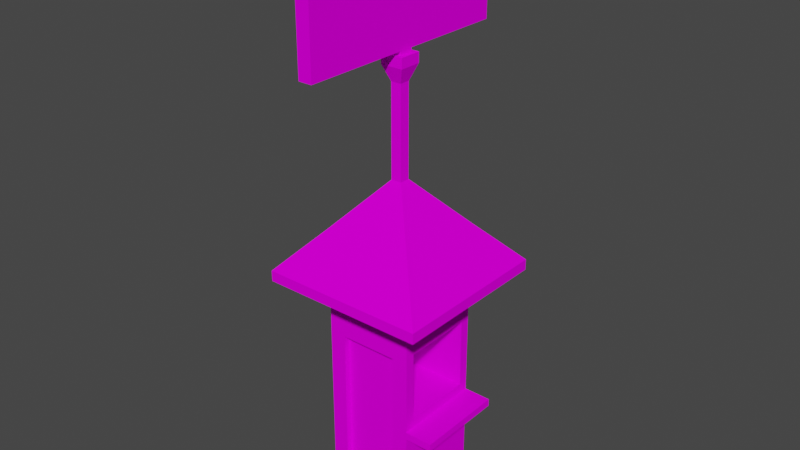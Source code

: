 # Source: ticketBooth.blend  (saved by Blender 2.93.20; exported with 4.5.12 LTS)
import bpy
from mathutils import Matrix  # noqa: F401  (used for matrix-valued properties, if any)

bpy.ops.wm.read_factory_settings(use_empty=True)
scene = bpy.context.scene
scene.name = 'Scene'

# ---- collections
col_collection = bpy.data.collections.new('Collection'); scene.collection.children.link(col_collection)

# ---- images (referenced by path relative to the original .blend; pixels are not part of the script)
import os
ASSET_DIR = os.environ.get("B2B_ASSET_DIR", "")  # directory of the original .blend (textures are referenced by path, not embedded)
HERE = os.path.dirname(os.path.abspath(__file__))  # packed textures are extracted next to this script under _unpacked/

def load_image(name, relpath, width, height, colorspace="sRGB"):
    """Load a texture the original file referenced (path relative to the .blend, or extracted next to this script)."""
    p = next((c for c in (os.path.join(HERE, relpath), os.path.join(ASSET_DIR, relpath)) if relpath and os.path.exists(c)), "")
    if p:
        img = bpy.data.images.load(p, check_existing=True)
        img.name = name
    else:  # same state as the original file: an image datablock whose file is absent (Cycles renders it pink)
        img = bpy.data.images.new(name, width, height)
        img.source = "FILE"
        img.filepath = "//" + (relpath or name)
    img.colorspace_settings.name = colorspace
    return img
img_ticketbooth_texture_psd = load_image('ticketbooth texture.psd', 'ticketbooth texture.psd', 1024, 1024, 'sRGB')

# ---- materials (node trees are filled in below, after node groups)
mat_material_001 = bpy.data.materials.new('Material.001')
mat_material_001.use_transparent_shadow = False

# ---- material node trees
mat_material_001.use_nodes = True; mat_material_001.node_tree.nodes.clear()
_N = mat_material_001.node_tree.nodes; _L = mat_material_001.node_tree.links
n0 = _N.new('ShaderNodeOutputMaterial'); n0.name = 'Material Output'; n0.location = (300, 300)
n1 = _N.new('ShaderNodeBsdfPrincipled'); n1.name = 'Principled BSDF'; n1.location = (10, 300)
n1.distribution = 'GGX'
n1.subsurface_method = 'BURLEY'
n1.inputs[3].default_value = 1.45
n1.inputs[13].default_value = 0.0
n1.inputs[27].default_value = (0.0, 0.0, 0.0, 1.0)
n1.inputs[28].default_value = 1.0
n2 = _N.new('ShaderNodeMapping'); n2.name = 'Mapping'; n2.location = (-657, 616)
n2.width = 240
n3 = _N.new('ShaderNodeTexCoord'); n3.name = 'Texture Coordinate'; n3.location = (-857, 599)
n4 = _N.new('ShaderNodeTexImage'); n4.name = 'Image Texture'; n4.location = (-357, 587)
n4.image = img_ticketbooth_texture_psd
_L.new(n1.outputs[0], n0.inputs[0])
_L.new(n4.outputs[0], n1.inputs[0])
_L.new(n2.outputs[0], n4.inputs[0])
_L.new(n3.outputs[2], n2.inputs[0])
n0.is_active_output = True

# ---- world
world_world = bpy.data.worlds.new('World'); scene.world = world_world
world_world.use_nodes = True; world_world.node_tree.nodes.clear()
_N = world_world.node_tree.nodes; _L = world_world.node_tree.links
n0 = _N.new('ShaderNodeOutputWorld'); n0.name = 'World Output'; n0.location = (300, 300)
n1 = _N.new('ShaderNodeBackground'); n1.name = 'Background'; n1.location = (10, 300)
n1.inputs[0].default_value = (0.05088, 0.05088, 0.05088, 1.0)
_L.new(n1.outputs[0], n0.inputs[0])
n0.is_active_output = True
world_world.color = (0.05088, 0.05088, 0.05088)
world_world.use_sun_shadow = False
world_world.sun_shadow_jitter_overblur = 0.0

# ---- meshes
me_cube_001 = bpy.data.meshes.new('Cube.001')
me_cube_001.from_pydata([(-0.1573, -0.2479, 0.09056), (-0.1573, -0.2479, 0.4958), (-0.2479, 0.2479, 0.0), (-0.2479, 0.2479, 0.4958), (0.1573, -0.2479, 0.09056), (0.2479, -0.1938, 0.5499), (0.2479, 0.2479, 0.0), (0.2479, 0.1938, 0.5499), (-0.1573, -0.2479, 0.9011), (-0.2479, 0.2479, 0.9916), (0.2479, 0.1938, 0.9376), (0.2479, -0.1938, 0.9376), (-0.02886, -0.02886, 1.735), (-0.02886, 0.02886, 1.735), (0.02886, 0.02886, 1.735), (0.02886, -0.02886, 1.735), (-0.2479, -0.2479, 1.487), (-0.2479, 0.2479, 1.487), (0.2479, 0.2479, 1.487), (0.2479, -0.2479, 1.487), (-0.02886, -0.02886, 2.231), (-0.02886, 0.02886, 2.231), (0.02886, 0.02886, 2.231), (0.02886, -0.02886, 2.231), (-0.06132, -0.06132, 2.315), (-0.06132, 0.06132, 2.315), (0.06132, 0.06132, 2.315), (0.06132, -0.06132, 2.315), (-0.03697, -0.03697, 2.369), (-0.03697, 0.03697, 2.369), (0.03697, 0.03697, 2.369), (0.03697, -0.03697, 2.369), (-0.06132, -0.06132, 2.369), (-0.06132, 0.06132, 2.369), (0.06132, 0.06132, 2.369), (0.06132, -0.06132, 2.369), (-0.03697, -0.03697, 2.39), (-0.03697, 0.03697, 2.39), (0.03697, 0.03697, 2.39), (0.03697, -0.03697, 2.39), (-0.03697, -0.03697, 2.978), (-0.03697, 0.03697, 2.978), (0.03697, 0.03697, 2.978), (0.03697, -0.03697, 2.978), (-0.03697, 0.6147, 2.39), (0.03697, 0.6147, 2.39), (0.03697, -0.6147, 2.39), (-0.03697, -0.6147, 2.39), (-0.03697, 0.6147, 2.978), (0.03697, 0.6147, 2.978), (0.03697, -0.6147, 2.978), (-0.03697, -0.6147, 2.978), (0.2479, -0.2479, 1.429), (-0.2479, -0.2479, 1.429), (-0.2479, 0.2479, 1.429), (0.2479, 0.2479, 1.429), (-0.4495, -0.4495, 1.265), (-0.4495, 0.4495, 1.265), (0.4495, 0.4495, 1.265), (0.4495, -0.4495, 1.265), (0.4495, -0.4495, 1.207), (-0.4495, 0.4495, 1.207), (-0.4495, -0.4495, 1.207), (0.4495, 0.4495, 1.207), (0.2479, 0.2479, 0.4958), (0.1573, -0.2479, 0.4958), (0.2479, 0.2479, 0.9916), (0.1573, -0.2479, 0.9011), (-0.1339, 0.1938, 0.5499), (-0.1339, -0.1938, 0.5499), (-0.1339, 0.1938, 0.9376), (-0.1339, -0.1938, 0.9376), (-0.1573, -0.2479, 0.455), (-0.2479, 0.2479, 0.455), (0.2479, 0.2479, 0.455), (0.1573, -0.2479, 0.455), (0.3994, 0.2479, 0.4958), (0.3994, -0.2479, 0.4958), (0.3994, 0.2479, 0.455), (0.3994, -0.2479, 0.455), (-0.2479, -0.2479, 0.455), (-0.2479, -0.2479, 0.4958), (0.2479, -0.2479, 0.455), (0.2479, -0.2479, 0.0), (-0.2479, -0.2479, 0.0), (0.2479, -0.2479, 0.9916), (-0.2479, -0.2479, 0.9916), (0.2479, -0.2479, 0.4958), (0.1573, -0.2135, 0.4958), (-0.1573, -0.2135, 0.4958), (0.1573, -0.2135, 0.455), (-0.1573, -0.2135, 0.455), (0.1573, -0.2135, 0.09056), (-0.1573, -0.2135, 0.09056), (0.1573, -0.2135, 0.9011), (-0.1573, -0.2135, 0.9011)], [], [(80, 81, 3, 73), (73, 3, 64, 74), (64, 87, 77, 76), (0, 4, 92, 93), (2, 6, 83, 84), (11, 5, 69, 71), (16, 17, 57, 56), (3, 81, 86, 9), (65, 67, 94, 88), (64, 3, 9, 66), (15, 14, 22, 23), (18, 19, 59, 58), (52, 55, 63, 60), (53, 52, 60, 62), (12, 13, 17, 16), (13, 14, 18, 17), (14, 15, 19, 18), (15, 12, 16, 19), (20, 23, 27, 24), (13, 12, 20, 21), (12, 15, 23, 20), (14, 13, 21, 22), (27, 26, 34, 35), (22, 21, 25, 26), (23, 22, 26, 27), (21, 20, 24, 25), (28, 31, 39, 36), (25, 24, 32, 33), (24, 27, 35, 32), (26, 25, 33, 34), (28, 29, 33, 32), (29, 30, 34, 33), (30, 31, 35, 34), (31, 28, 32, 35), (39, 38, 42, 43), (30, 29, 37, 38), (31, 30, 38, 39), (29, 28, 36, 37), (42, 41, 40, 43), (37, 36, 40, 41), (39, 43, 50, 46), (37, 41, 48, 44), (47, 46, 50, 51), (45, 44, 48, 49), (43, 40, 51, 50), (41, 42, 49, 48), (40, 36, 47, 51), (36, 39, 46, 47), (42, 38, 45, 49), (38, 37, 44, 45), (9, 86, 53, 54), (85, 66, 55, 52), (66, 9, 54, 55), (86, 85, 52, 53), (62, 60, 59, 56), (63, 61, 57, 58), (60, 63, 58, 59), (61, 62, 56, 57), (55, 54, 61, 63), (54, 53, 62, 61), (19, 16, 56, 59), (17, 18, 58, 57), (7, 5, 87, 64), (11, 10, 66, 85), (10, 7, 64, 66), (5, 11, 85, 87), (69, 68, 70, 71), (10, 11, 71, 70), (7, 10, 70, 68), (5, 7, 68, 69), (72, 0, 93, 91), (6, 74, 82, 83), (2, 73, 74, 6), (84, 80, 73, 2), (78, 76, 77, 79), (82, 74, 78, 79), (87, 82, 79, 77), (74, 64, 76, 78), (72, 1, 81, 80), (75, 4, 83, 82), (4, 0, 84, 83), (8, 67, 85, 86), (67, 65, 87, 85), (1, 8, 86, 81), (0, 72, 80, 84), (65, 75, 82, 87), (90, 88, 89, 91), (89, 88, 94, 95), (92, 90, 91, 93), (1, 72, 91, 89), (75, 65, 88, 90), (8, 1, 89, 95), (67, 8, 95, 94), (4, 75, 90, 92)])
_uv = me_cube_001.uv_layers.new(name='UVMap')
_uv.uv.foreach_set('vector', [0.1652, 0.2251, 0.1652, 0.2347, 0.04792, 0.2347, 0.04792, 0.2251, 0.8564, 0.1842, 0.8564, 0.1939, 0.7391, 0.1939, 0.7391, 0.1842, 0.6172, 0.2002, 0.4999, 0.2002, 0.4999, 0.1644, 0.6172, 0.1644, 0.2709, 0.04665, 0.3482, 0.03789, 0.3414, 0.0483, 0.2782, 0.05283, 0.04792, 0.1175, 0.04792, 0.0002428, 0.1652, 0.0002426, 0.1652, 0.1175, 0.32, 0.8766, 0.3526, 0.844, 0.3846, 0.8761, 0.3521, 0.9086, 0.1652, 0.6112, 0.04792, 0.6112, 0.0002426, 0.5402, 0.2128, 0.5402, 0.04792, 0.2347, 0.1652, 0.2347, 0.1652, 0.352, 0.04792, 0.352, 0.3625, 0.1379, 0.3535, 0.2405, 0.3462, 0.2339, 0.3545, 0.1384, 0.7391, 0.1939, 0.8564, 0.1939, 0.8564, 0.3111, 0.7391, 0.3111, 0.5915, 0.8209, 0.6052, 0.8209, 0.6052, 0.9382, 0.5915, 0.9382, 0.6172, 0.5767, 0.4999, 0.5767, 0.4523, 0.5057, 0.6649, 0.5057, 0.4999, 0.4209, 0.6172, 0.4209, 0.6649, 0.4919, 0.4523, 0.4919, 0.2551, 0.3649, 0.373, 0.3672, 0.4195, 0.4395, 0.2058, 0.4353, 0.1134, 0.6894, 0.09972, 0.6894, 0.04792, 0.6112, 0.1652, 0.6112, 0.8046, 0.6486, 0.7909, 0.6486, 0.7391, 0.5703, 0.8564, 0.5703, 0.5654, 0.6549, 0.5517, 0.6549, 0.4999, 0.5767, 0.6172, 0.5767, 0.3163, 0.6014, 0.3026, 0.6012, 0.2521, 0.5215, 0.3699, 0.5238, 0.5257, 0.9382, 0.5394, 0.9382, 0.547, 0.9594, 0.518, 0.9594, 0.562, 0.8209, 0.5757, 0.8209, 0.5757, 0.9382, 0.562, 0.9382, 0.5257, 0.8209, 0.5394, 0.8209, 0.5394, 0.9382, 0.5257, 0.9382, 0.4864, 0.8208, 0.5, 0.8208, 0.5, 0.9381, 0.4864, 0.9381, 0.5838, 0.9594, 0.6128, 0.9594, 0.6128, 0.9723, 0.5838, 0.9723, 0.4864, 0.9381, 0.5, 0.9381, 0.5077, 0.9593, 0.4787, 0.9593, 0.5915, 0.9382, 0.6052, 0.9382, 0.6128, 0.9594, 0.5838, 0.9594, 0.562, 0.9382, 0.5757, 0.9382, 0.5834, 0.9594, 0.5544, 0.9594, 0.5238, 0.978, 0.5413, 0.978, 0.5413, 0.9829, 0.5238, 0.9829, 0.5544, 0.9594, 0.5834, 0.9594, 0.5834, 0.9723, 0.5544, 0.9723, 0.518, 0.9594, 0.547, 0.9594, 0.547, 0.9723, 0.518, 0.9723, 0.4787, 0.9593, 0.5077, 0.9593, 0.5077, 0.9722, 0.4787, 0.9722, 0.5776, 0.978, 0.5601, 0.978, 0.5544, 0.9723, 0.5834, 0.9723, 0.5019, 0.9779, 0.4844, 0.9779, 0.4787, 0.9722, 0.5077, 0.9722, 0.6071, 0.978, 0.5896, 0.978, 0.5838, 0.9723, 0.6128, 0.9723, 0.5413, 0.978, 0.5238, 0.978, 0.518, 0.9723, 0.547, 0.9723, 0.1429, 0.8402, 0.1604, 0.8402, 0.1604, 0.9792, 0.1429, 0.9792, 0.4844, 0.9779, 0.5019, 0.9779, 0.5019, 0.9828, 0.4844, 0.9828, 0.5896, 0.978, 0.6071, 0.978, 0.6071, 0.9829, 0.5896, 0.9829, 0.5601, 0.978, 0.5776, 0.978, 0.5776, 0.9829, 0.5601, 0.9829, 0.1633, 0.831, 0.1633, 0.8468, 0.1475, 0.8468, 0.1475, 0.831, 0.1633, 0.9723, 0.1475, 0.9723, 0.1475, 0.8468, 0.1633, 0.8468, 0.1429, 0.8402, 0.1429, 0.9792, 0.006294, 0.9792, 0.006294, 0.8402, 0.1633, 0.9723, 0.1633, 0.8468, 0.2867, 0.8468, 0.2867, 0.9723, 0.02411, 0.9723, 0.008319, 0.9723, 0.008319, 0.8468, 0.02411, 0.8468, 0.3025, 0.9723, 0.2867, 0.9723, 0.2867, 0.8468, 0.3025, 0.8468, 0.1475, 0.831, 0.1475, 0.8468, 0.02411, 0.8468, 0.02411, 0.831, 0.1633, 0.8468, 0.1633, 0.831, 0.2867, 0.831, 0.2867, 0.8468, 0.1475, 0.8468, 0.1475, 0.9723, 0.02411, 0.9723, 0.02411, 0.8468, 0.1475, 0.9723, 0.1475, 0.9881, 0.02411, 0.9881, 0.02411, 0.9723, 0.1604, 0.9792, 0.1604, 0.8402, 0.297, 0.8402, 0.297, 0.9792, 0.1633, 0.9881, 0.1633, 0.9723, 0.2867, 0.9723, 0.2867, 0.9881, 0.04792, 0.352, 0.1652, 0.352, 0.1652, 0.4554, 0.04792, 0.4554, 0.4999, 0.3174, 0.6172, 0.3174, 0.6172, 0.4209, 0.4999, 0.4209, 0.7391, 0.3111, 0.8564, 0.3111, 0.8564, 0.4146, 0.7391, 0.4146, 0.2571, 0.2609, 0.375, 0.2632, 0.373, 0.3672, 0.2551, 0.3649, 0.2058, 0.4353, 0.4195, 0.4395, 0.4192, 0.4533, 0.2055, 0.4492, 0.6915, 0.4856, 0.9041, 0.4856, 0.9041, 0.4993, 0.6915, 0.4993, 0.4523, 0.4919, 0.6649, 0.4919, 0.6649, 0.5057, 0.4523, 0.5057, 0.0002426, 0.5264, 0.2128, 0.5264, 0.2128, 0.5402, 0.0002426, 0.5402, 0.7391, 0.4146, 0.8564, 0.4146, 0.9041, 0.4856, 0.6915, 0.4856, 0.04792, 0.4554, 0.1652, 0.4554, 0.2128, 0.5264, 0.0002426, 0.5264, 0.3699, 0.5238, 0.2521, 0.5215, 0.2055, 0.4492, 0.4192, 0.4533, 0.8564, 0.5703, 0.7391, 0.5703, 0.6915, 0.4993, 0.9041, 0.4993, 0.6044, 0.213, 0.5127, 0.213, 0.4999, 0.2002, 0.6172, 0.2002, 0.5127, 0.3046, 0.6044, 0.3046, 0.6172, 0.3174, 0.4999, 0.3174, 0.6044, 0.3046, 0.6044, 0.213, 0.6172, 0.2002, 0.6172, 0.3174, 0.5127, 0.213, 0.5127, 0.3046, 0.4999, 0.3174, 0.4999, 0.2002, 0.3846, 0.8761, 0.4171, 0.9086, 0.3846, 0.9411, 0.3521, 0.9086, 0.3526, 0.9731, 0.32, 0.9406, 0.3521, 0.9086, 0.3846, 0.9411, 0.4491, 0.9406, 0.4166, 0.9731, 0.3846, 0.9411, 0.4171, 0.9086, 0.4166, 0.844, 0.4491, 0.8766, 0.4171, 0.9086, 0.3846, 0.8761, 0.2621, 0.1364, 0.2709, 0.04665, 0.2782, 0.05283, 0.2699, 0.136, 0.6172, 0.0113, 0.6172, 0.1189, 0.4999, 0.1189, 0.4999, 0.0113, 0.8564, 0.07661, 0.8564, 0.1842, 0.7391, 0.1842, 0.7391, 0.07661, 0.1652, 0.1175, 0.1652, 0.2251, 0.04792, 0.2251, 0.04792, 0.1175, 0.6172, 0.1547, 0.6172, 0.1644, 0.4999, 0.1644, 0.4999, 0.1547, 0.4999, 0.1189, 0.6172, 0.1189, 0.6172, 0.1547, 0.4999, 0.1547, 0.391, 0.3346, 0.3907, 0.3248, 0.427, 0.3237, 0.4273, 0.3335, 0.7391, 0.1842, 0.7391, 0.1939, 0.7033, 0.1939, 0.7033, 0.1842, 0.2621, 0.1364, 0.262, 0.146, 0.2427, 0.1461, 0.2425, 0.1368, 0.3625, 0.1279, 0.3482, 0.03789, 0.3671, 0.01606, 0.3829, 0.1275, 0.3482, 0.03789, 0.2709, 0.04665, 0.249, 0.02549, 0.3671, 0.01606, 0.2764, 0.2412, 0.3535, 0.2405, 0.375, 0.2632, 0.2571, 0.2609, 0.3535, 0.2405, 0.3625, 0.1379, 0.3832, 0.1373, 0.375, 0.2632, 0.262, 0.146, 0.2764, 0.2412, 0.2571, 0.2609, 0.2427, 0.1461, 0.2709, 0.04665, 0.2621, 0.1364, 0.2425, 0.1368, 0.249, 0.02549, 0.3625, 0.1379, 0.3625, 0.1279, 0.3829, 0.1275, 0.3832, 0.1373, 0.3532, 0.1284, 0.3545, 0.1384, 0.271, 0.1457, 0.2699, 0.136, 0.271, 0.1457, 0.3545, 0.1384, 0.3462, 0.2339, 0.2832, 0.2316, 0.3414, 0.0483, 0.3532, 0.1284, 0.2699, 0.136, 0.2782, 0.05283, 0.262, 0.146, 0.2621, 0.1364, 0.2699, 0.136, 0.271, 0.1457, 0.3625, 0.1279, 0.3625, 0.1379, 0.3545, 0.1384, 0.3532, 0.1284, 0.2764, 0.2412, 0.262, 0.146, 0.271, 0.1457, 0.2832, 0.2316, 0.3535, 0.2405, 0.2764, 0.2412, 0.2832, 0.2316, 0.3462, 0.2339, 0.3482, 0.03789, 0.3625, 0.1279, 0.3532, 0.1284, 0.3414, 0.0483])
me_cube_001.materials.append(mat_material_001)
me_cube_001.use_remesh_fix_poles = True
me_cube_001.use_remesh_preserve_attributes = False
me_cube_001.update()

# ---- objects
ob_ticketbooth = bpy.data.objects.new('ticketBooth', me_cube_001)

# ---- transforms, parenting, visibility, modifiers, constraints
ob_ticketbooth.location = (0.0, 0.0, 0.0)

# ---- collection membership
col_collection.objects.link(ob_ticketbooth)

# ---- scene / render settings (as saved in the file)
scene.frame_start = 1; scene.frame_end = 250; scene.frame_set(1)
scene.render.engine = 'BLENDER_EEVEE_NEXT'
scene.cycles.use_denoising = False
scene.cycles.samples = 128
scene.cycles.sampling_pattern = 'TABULATED_SOBOL'
scene.cycles.use_adaptive_sampling = False
scene.cycles.use_light_tree = False
scene.view_settings.view_transform = 'Filmic'
bpy.context.view_layer.update()

# ---- added for rendering (the .blend has no active camera and no usable light): camera, sun
cam_auto = bpy.data.cameras.new('AutoCamera')
cam_auto.lens = 50.0
cam_auto.sensor_width = 36.0
cam_auto.clip_end = 1000.0
ob_auto_camera = bpy.data.objects.new('AutoCamera', cam_auto)
scene.collection.objects.link(ob_auto_camera)
ob_auto_camera.location = (3.09473, -3.71367, 3.96477)
ob_auto_camera.rotation_euler = (1.09748, -7.21219e-08, 0.694738)
scene.camera = ob_auto_camera
light_auto_sun = bpy.data.lights.new('AutoSun', 'SUN')
light_auto_sun.energy = 3.0
light_auto_sun.angle = 0.0523599
ob_auto_sun = bpy.data.objects.new('AutoSun', light_auto_sun)
scene.collection.objects.link(ob_auto_sun)
ob_auto_sun.rotation_euler = (0.872665, 0.174533, 0.523599)
bpy.context.view_layer.update()
